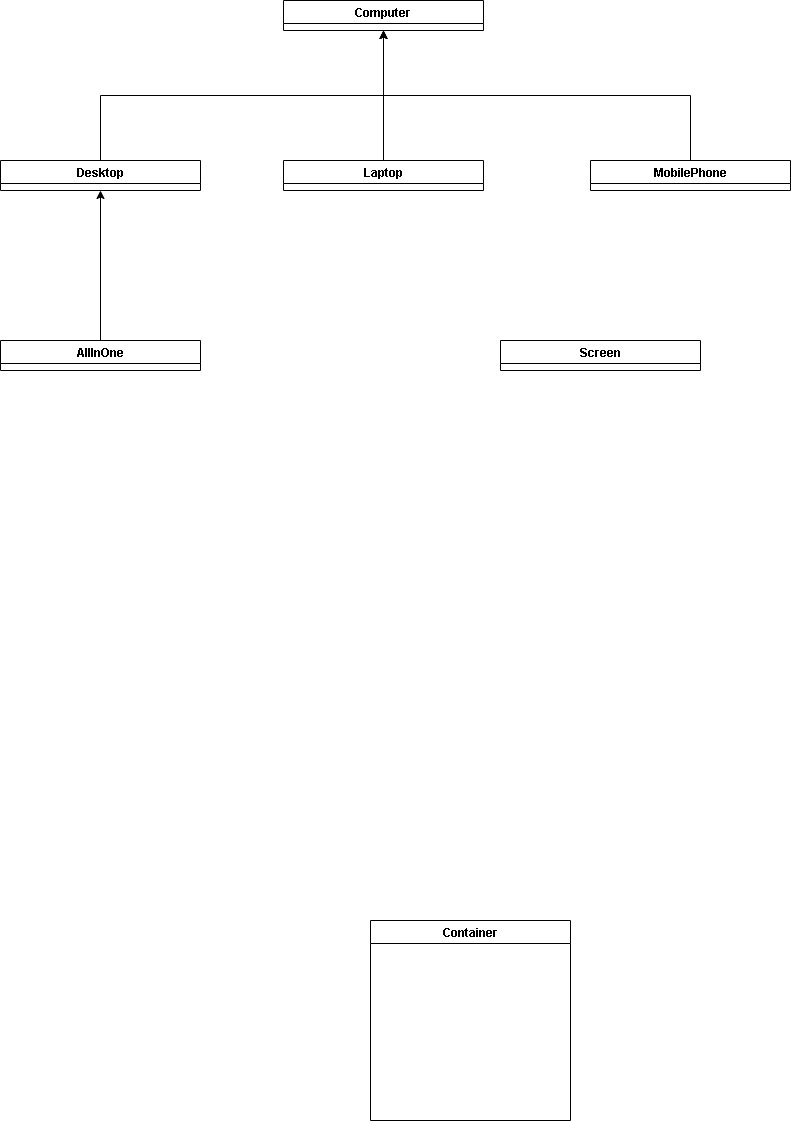

The diagram above was exported from draw.io. Its source (the exported page's mxGraphModel, read from the mxfile embedded in the PNG):
<mxGraphModel dx="1038" dy="556" grid="1" gridSize="10" guides="1" tooltips="1" connect="1" arrows="1" fold="1" page="1" pageScale="1" pageWidth="827" pageHeight="1169" math="0" shadow="0">
  <root>
    <mxCell id="0" />
    <mxCell id="1" parent="0" />
    <mxCell id="CQ0lAYKclrTXU4TZTP4b-7" value="Computer" style="swimlane;" vertex="1" parent="1">
      <mxGeometry x="313" width="200" height="30" as="geometry" />
    </mxCell>
    <mxCell id="CQ0lAYKclrTXU4TZTP4b-15" style="edgeStyle=orthogonalEdgeStyle;rounded=0;orthogonalLoop=1;jettySize=auto;html=1;exitX=0.5;exitY=0;exitDx=0;exitDy=0;entryX=0.5;entryY=1;entryDx=0;entryDy=0;" edge="1" parent="1" source="CQ0lAYKclrTXU4TZTP4b-8" target="CQ0lAYKclrTXU4TZTP4b-7">
      <mxGeometry relative="1" as="geometry" />
    </mxCell>
    <mxCell id="CQ0lAYKclrTXU4TZTP4b-8" value="Desktop" style="swimlane;" vertex="1" parent="1">
      <mxGeometry x="30" y="160" width="200" height="30" as="geometry" />
    </mxCell>
    <mxCell id="CQ0lAYKclrTXU4TZTP4b-18" style="edgeStyle=orthogonalEdgeStyle;rounded=0;orthogonalLoop=1;jettySize=auto;html=1;exitX=0.5;exitY=0;exitDx=0;exitDy=0;entryX=0.5;entryY=1;entryDx=0;entryDy=0;" edge="1" parent="1" source="CQ0lAYKclrTXU4TZTP4b-9" target="CQ0lAYKclrTXU4TZTP4b-7">
      <mxGeometry relative="1" as="geometry" />
    </mxCell>
    <mxCell id="CQ0lAYKclrTXU4TZTP4b-9" value="MobilePhone" style="swimlane;" vertex="1" parent="1">
      <mxGeometry x="620" y="160" width="200" height="30" as="geometry" />
    </mxCell>
    <mxCell id="CQ0lAYKclrTXU4TZTP4b-14" style="edgeStyle=orthogonalEdgeStyle;rounded=0;orthogonalLoop=1;jettySize=auto;html=1;exitX=0.5;exitY=0;exitDx=0;exitDy=0;entryX=0.5;entryY=1;entryDx=0;entryDy=0;" edge="1" parent="1" source="CQ0lAYKclrTXU4TZTP4b-10" target="CQ0lAYKclrTXU4TZTP4b-8">
      <mxGeometry relative="1" as="geometry" />
    </mxCell>
    <mxCell id="CQ0lAYKclrTXU4TZTP4b-10" value="AllInOne" style="swimlane;" vertex="1" parent="1">
      <mxGeometry x="30" y="340" width="200" height="30" as="geometry" />
    </mxCell>
    <mxCell id="CQ0lAYKclrTXU4TZTP4b-11" value="Screen" style="swimlane;" vertex="1" parent="1">
      <mxGeometry x="530" y="340" width="200" height="30" as="geometry" />
    </mxCell>
    <mxCell id="CQ0lAYKclrTXU4TZTP4b-17" style="edgeStyle=orthogonalEdgeStyle;rounded=0;orthogonalLoop=1;jettySize=auto;html=1;exitX=0.5;exitY=0;exitDx=0;exitDy=0;entryX=0.5;entryY=1;entryDx=0;entryDy=0;" edge="1" parent="1" source="CQ0lAYKclrTXU4TZTP4b-12" target="CQ0lAYKclrTXU4TZTP4b-7">
      <mxGeometry relative="1" as="geometry" />
    </mxCell>
    <mxCell id="CQ0lAYKclrTXU4TZTP4b-12" value="Laptop" style="swimlane;" vertex="1" parent="1">
      <mxGeometry x="313" y="160" width="200" height="30" as="geometry" />
    </mxCell>
    <mxCell id="CQ0lAYKclrTXU4TZTP4b-13" value="Container" style="swimlane;" vertex="1" parent="1">
      <mxGeometry x="400" y="920" width="200" height="200" as="geometry" />
    </mxCell>
  </root>
</mxGraphModel>